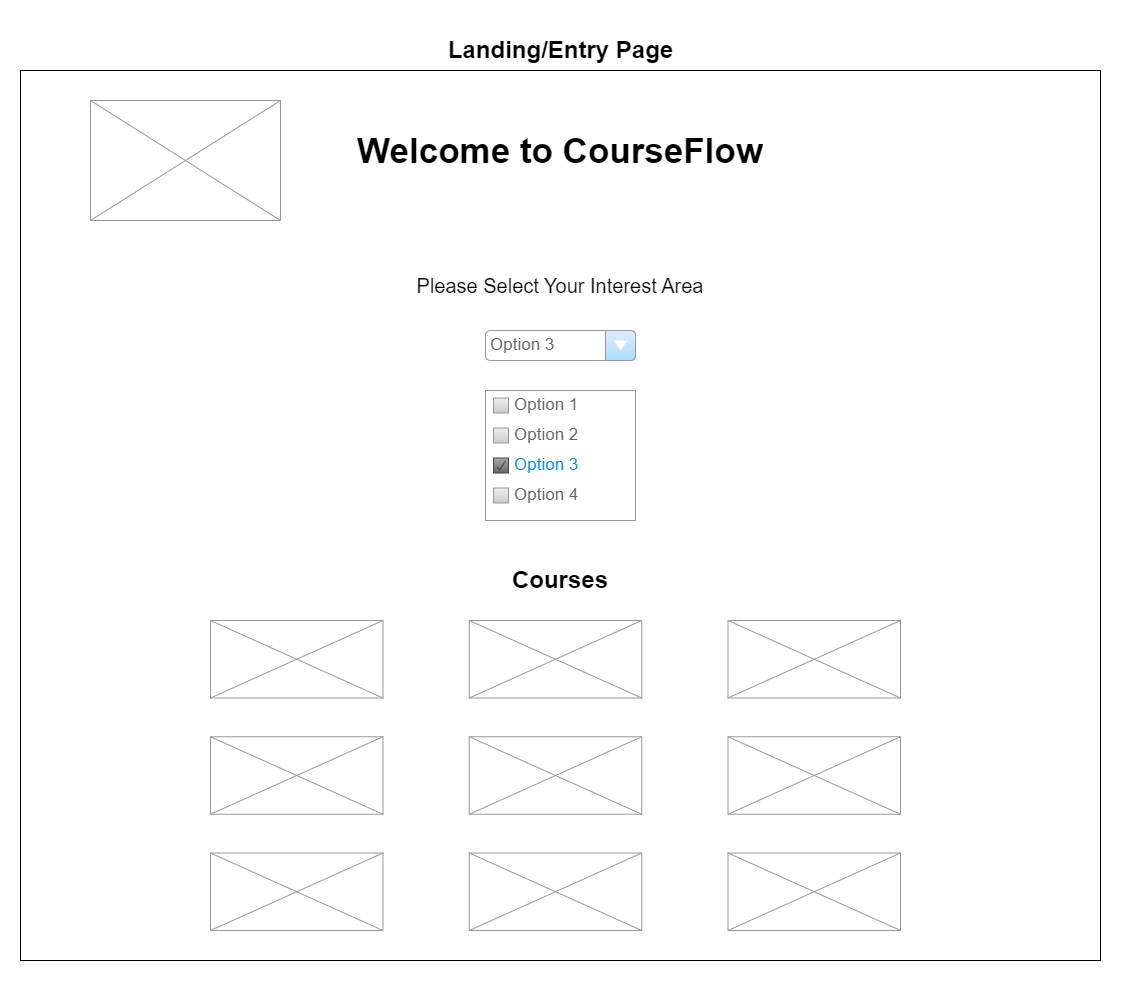

The diagram above was exported from draw.io. Its source (the exported page's mxGraphModel, read from the mxfile embedded in the PNG):
<mxGraphModel dx="1540" dy="1413" grid="1" gridSize="10" guides="1" tooltips="1" connect="1" arrows="1" fold="1" page="1" pageScale="1" pageWidth="827" pageHeight="1169" math="0" shadow="0">
  <root>
    <mxCell id="p4xX3GHZBUZp67e9NDgt-0" />
    <mxCell id="p4xX3GHZBUZp67e9NDgt-1" parent="p4xX3GHZBUZp67e9NDgt-0" />
    <mxCell id="kxDqdqBG2P3dT3IUo-Oz-13" value="" style="rounded=0;whiteSpace=wrap;html=1;" vertex="1" parent="p4xX3GHZBUZp67e9NDgt-1">
      <mxGeometry x="290" y="210" width="1080" height="890" as="geometry" />
    </mxCell>
    <mxCell id="kxDqdqBG2P3dT3IUo-Oz-12" value="" style="verticalLabelPosition=bottom;shadow=0;dashed=0;align=center;html=1;verticalAlign=top;strokeWidth=1;shape=mxgraph.mockup.graphics.simpleIcon;strokeColor=#999999;" vertex="1" parent="p4xX3GHZBUZp67e9NDgt-1">
      <mxGeometry x="360" y="240" width="190" height="120" as="geometry" />
    </mxCell>
    <mxCell id="kxDqdqBG2P3dT3IUo-Oz-14" value="&lt;h1&gt;Landing/Entry Page&lt;/h1&gt;" style="text;html=1;strokeColor=none;fillColor=none;spacing=5;spacingTop=-20;whiteSpace=wrap;overflow=hidden;rounded=0;align=center;verticalAlign=top;" vertex="1" parent="p4xX3GHZBUZp67e9NDgt-1">
      <mxGeometry x="659.5" y="170" width="341" height="40" as="geometry" />
    </mxCell>
    <mxCell id="kxDqdqBG2P3dT3IUo-Oz-16" value="&lt;h1 style=&quot;font-size: 35px;&quot;&gt;Welcome to CourseFlow&lt;/h1&gt;" style="text;html=1;strokeColor=none;fillColor=none;spacing=5;spacingTop=-20;whiteSpace=wrap;overflow=hidden;rounded=0;align=center;verticalAlign=middle;fontSize=35;" vertex="1" parent="p4xX3GHZBUZp67e9NDgt-1">
      <mxGeometry x="560" y="250" width="540" height="100" as="geometry" />
    </mxCell>
    <mxCell id="kxDqdqBG2P3dT3IUo-Oz-18" value="Please Select Your Interest Area" style="text;html=1;strokeColor=none;fillColor=none;align=center;verticalAlign=middle;whiteSpace=wrap;rounded=0;fontSize=20;" vertex="1" parent="p4xX3GHZBUZp67e9NDgt-1">
      <mxGeometry x="685" y="400" width="290" height="50" as="geometry" />
    </mxCell>
    <mxCell id="kxDqdqBG2P3dT3IUo-Oz-19" value="" style="strokeWidth=1;shadow=0;dashed=0;align=center;html=1;shape=mxgraph.mockup.forms.rrect;rSize=0;strokeColor=#999999;fillColor=#ffffff;recursiveResize=0;" vertex="1" parent="p4xX3GHZBUZp67e9NDgt-1">
      <mxGeometry x="755" y="530" width="150" height="130" as="geometry" />
    </mxCell>
    <mxCell id="kxDqdqBG2P3dT3IUo-Oz-20" value="Option 1" style="strokeWidth=1;shadow=0;dashed=0;align=center;html=1;shape=mxgraph.mockup.forms.rrect;rSize=0;fillColor=#eeeeee;strokeColor=#999999;gradientColor=#cccccc;align=left;spacingLeft=4;fontSize=17;fontColor=#666666;labelPosition=right;" vertex="1" parent="kxDqdqBG2P3dT3IUo-Oz-19">
      <mxGeometry x="8" y="7.5" width="15" height="15" as="geometry" />
    </mxCell>
    <mxCell id="kxDqdqBG2P3dT3IUo-Oz-21" value="Option 2" style="strokeWidth=1;shadow=0;dashed=0;align=center;html=1;shape=mxgraph.mockup.forms.rrect;rSize=0;fillColor=#eeeeee;strokeColor=#999999;gradientColor=#cccccc;align=left;spacingLeft=4;fontSize=17;fontColor=#666666;labelPosition=right;" vertex="1" parent="kxDqdqBG2P3dT3IUo-Oz-19">
      <mxGeometry x="8" y="37.5" width="15" height="15" as="geometry" />
    </mxCell>
    <mxCell id="kxDqdqBG2P3dT3IUo-Oz-22" value="Option 3" style="strokeWidth=1;shadow=0;dashed=0;align=center;html=1;shape=mxgraph.mockup.forms.checkbox;rSize=0;resizable=0;fillColor=#aaaaaa;strokeColor=#444444;gradientColor=#666666;align=left;spacingLeft=4;fontSize=17;fontColor=#008cff;labelPosition=right;" vertex="1" parent="kxDqdqBG2P3dT3IUo-Oz-19">
      <mxGeometry x="8" y="67.5" width="15" height="15" as="geometry" />
    </mxCell>
    <mxCell id="kxDqdqBG2P3dT3IUo-Oz-23" value="Option 4" style="strokeWidth=1;shadow=0;dashed=0;align=center;html=1;shape=mxgraph.mockup.forms.rrect;rSize=0;fillColor=#eeeeee;strokeColor=#999999;gradientColor=#cccccc;align=left;spacingLeft=4;fontSize=17;fontColor=#666666;labelPosition=right;" vertex="1" parent="kxDqdqBG2P3dT3IUo-Oz-19">
      <mxGeometry x="8" y="97.5" width="15" height="15" as="geometry" />
    </mxCell>
    <mxCell id="kxDqdqBG2P3dT3IUo-Oz-24" value="Option 3" style="strokeWidth=1;shadow=0;dashed=0;align=center;html=1;shape=mxgraph.mockup.forms.comboBox;strokeColor=#999999;fillColor=#ddeeff;align=left;fillColor2=#aaddff;mainText=;fontColor=#666666;fontSize=17;spacingLeft=3;" vertex="1" parent="p4xX3GHZBUZp67e9NDgt-1">
      <mxGeometry x="755" y="470" width="150" height="30" as="geometry" />
    </mxCell>
    <mxCell id="eEhNcIhfbEk3zV0TXV7G-0" value="&lt;h1&gt;Courses&lt;/h1&gt;" style="text;html=1;strokeColor=none;fillColor=none;spacing=5;spacingTop=-20;whiteSpace=wrap;overflow=hidden;rounded=0;align=center;" vertex="1" parent="p4xX3GHZBUZp67e9NDgt-1">
      <mxGeometry x="735" y="700" width="190" height="50" as="geometry" />
    </mxCell>
    <mxCell id="eEhNcIhfbEk3zV0TXV7G-10" value="" style="group" vertex="1" connectable="0" parent="p4xX3GHZBUZp67e9NDgt-1">
      <mxGeometry x="480" y="760" width="690" height="310" as="geometry" />
    </mxCell>
    <mxCell id="eEhNcIhfbEk3zV0TXV7G-1" value="" style="verticalLabelPosition=bottom;shadow=0;dashed=0;align=center;html=1;verticalAlign=top;strokeWidth=1;shape=mxgraph.mockup.graphics.simpleIcon;strokeColor=#999999;fillColor=#ffffff;" vertex="1" parent="eEhNcIhfbEk3zV0TXV7G-10">
      <mxGeometry width="172.5" height="77.5" as="geometry" />
    </mxCell>
    <mxCell id="eEhNcIhfbEk3zV0TXV7G-2" value="" style="verticalLabelPosition=bottom;shadow=0;dashed=0;align=center;html=1;verticalAlign=top;strokeWidth=1;shape=mxgraph.mockup.graphics.simpleIcon;strokeColor=#999999;fillColor=#ffffff;" vertex="1" parent="eEhNcIhfbEk3zV0TXV7G-10">
      <mxGeometry x="258.75" width="172.5" height="77.5" as="geometry" />
    </mxCell>
    <mxCell id="eEhNcIhfbEk3zV0TXV7G-3" value="" style="verticalLabelPosition=bottom;shadow=0;dashed=0;align=center;html=1;verticalAlign=top;strokeWidth=1;shape=mxgraph.mockup.graphics.simpleIcon;strokeColor=#999999;fillColor=#ffffff;" vertex="1" parent="eEhNcIhfbEk3zV0TXV7G-10">
      <mxGeometry x="517.5" width="172.5" height="77.5" as="geometry" />
    </mxCell>
    <mxCell id="eEhNcIhfbEk3zV0TXV7G-4" value="" style="verticalLabelPosition=bottom;shadow=0;dashed=0;align=center;html=1;verticalAlign=top;strokeWidth=1;shape=mxgraph.mockup.graphics.simpleIcon;strokeColor=#999999;fillColor=#ffffff;" vertex="1" parent="eEhNcIhfbEk3zV0TXV7G-10">
      <mxGeometry y="116.24999999999999" width="172.5" height="77.5" as="geometry" />
    </mxCell>
    <mxCell id="eEhNcIhfbEk3zV0TXV7G-5" value="" style="verticalLabelPosition=bottom;shadow=0;dashed=0;align=center;html=1;verticalAlign=top;strokeWidth=1;shape=mxgraph.mockup.graphics.simpleIcon;strokeColor=#999999;fillColor=#ffffff;" vertex="1" parent="eEhNcIhfbEk3zV0TXV7G-10">
      <mxGeometry x="258.75" y="116.24999999999999" width="172.5" height="77.5" as="geometry" />
    </mxCell>
    <mxCell id="eEhNcIhfbEk3zV0TXV7G-6" value="" style="verticalLabelPosition=bottom;shadow=0;dashed=0;align=center;html=1;verticalAlign=top;strokeWidth=1;shape=mxgraph.mockup.graphics.simpleIcon;strokeColor=#999999;fillColor=#ffffff;" vertex="1" parent="eEhNcIhfbEk3zV0TXV7G-10">
      <mxGeometry x="517.5" y="116.24999999999999" width="172.5" height="77.5" as="geometry" />
    </mxCell>
    <mxCell id="eEhNcIhfbEk3zV0TXV7G-7" value="" style="verticalLabelPosition=bottom;shadow=0;dashed=0;align=center;html=1;verticalAlign=top;strokeWidth=1;shape=mxgraph.mockup.graphics.simpleIcon;strokeColor=#999999;fillColor=#ffffff;" vertex="1" parent="eEhNcIhfbEk3zV0TXV7G-10">
      <mxGeometry y="232.49999999999997" width="172.5" height="77.5" as="geometry" />
    </mxCell>
    <mxCell id="eEhNcIhfbEk3zV0TXV7G-8" value="" style="verticalLabelPosition=bottom;shadow=0;dashed=0;align=center;html=1;verticalAlign=top;strokeWidth=1;shape=mxgraph.mockup.graphics.simpleIcon;strokeColor=#999999;fillColor=#ffffff;" vertex="1" parent="eEhNcIhfbEk3zV0TXV7G-10">
      <mxGeometry x="258.75" y="232.49999999999997" width="172.5" height="77.5" as="geometry" />
    </mxCell>
    <mxCell id="eEhNcIhfbEk3zV0TXV7G-9" value="" style="verticalLabelPosition=bottom;shadow=0;dashed=0;align=center;html=1;verticalAlign=top;strokeWidth=1;shape=mxgraph.mockup.graphics.simpleIcon;strokeColor=#999999;fillColor=#ffffff;" vertex="1" parent="eEhNcIhfbEk3zV0TXV7G-10">
      <mxGeometry x="517.5" y="232.49999999999997" width="172.5" height="77.5" as="geometry" />
    </mxCell>
  </root>
</mxGraphModel>